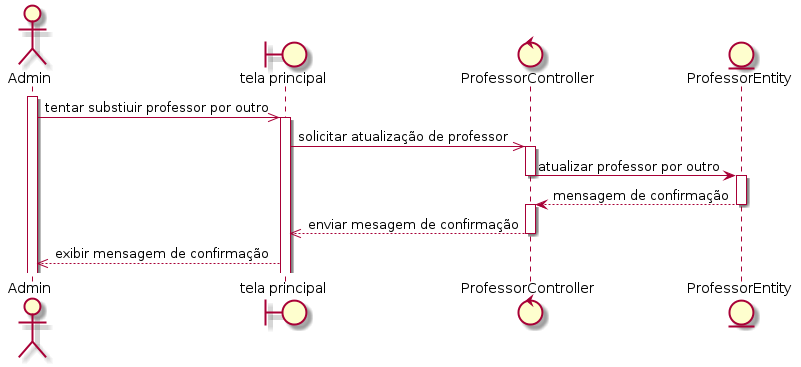

The diagram above was rendered by PlantUML. Its source (embedded in the PNG):
@startuml
actor Admin
boundary "tela principal" as home
control ProfessorController
entity ProfessorEntity


activate Admin
Admin ->> home: tentar substiuir professor por outro
activate home
home ->> ProfessorController: solicitar atualização de professor
activate ProfessorController
ProfessorController -> ProfessorEntity: atualizar professor por outro
deactivate ProfessorController
activate ProfessorEntity
ProfessorEntity --> ProfessorController: mensagem de confirmação
deactivate ProfessorEntity
activate ProfessorController
ProfessorController -->> home: enviar mesagem de confirmação
deactivate ProfessorController
home -->> Admin: exibir mensagem de confirmação 

@enduml